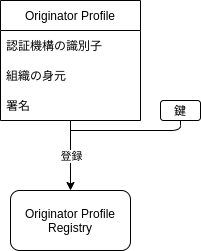

The diagram above was exported from draw.io. Its source (the exported page's mxGraphModel, read from the mxfile embedded in the PNG):
<mxGraphModel dx="288" dy="792" grid="1" gridSize="10" guides="1" tooltips="1" connect="1" arrows="1" fold="1" page="1" pageScale="1" pageWidth="827" pageHeight="1169" background="#FFFFFF" math="0" shadow="0">
  <root>
    <mxCell id="0" />
    <mxCell id="1" parent="0" />
    <mxCell id="12" value="Originator Profile Registry" style="rounded=1;whiteSpace=wrap;html=1;" parent="1" vertex="1">
      <mxGeometry x="180" y="510" width="120" height="60" as="geometry" />
    </mxCell>
    <mxCell id="20" value="" style="endArrow=classic;html=1;entryX=0.5;entryY=0;entryDx=0;entryDy=0;" parent="1" source="22" target="12" edge="1">
      <mxGeometry relative="1" as="geometry">
        <mxPoint x="240" y="440" as="sourcePoint" />
        <mxPoint x="550" y="330" as="targetPoint" />
      </mxGeometry>
    </mxCell>
    <mxCell id="21" value="登録" style="edgeLabel;resizable=0;html=1;align=center;verticalAlign=middle;" parent="20" connectable="0" vertex="1">
      <mxGeometry relative="1" as="geometry" />
    </mxCell>
    <mxCell id="22" value="Originator Profile" style="swimlane;fontStyle=0;childLayout=stackLayout;horizontal=1;startSize=30;horizontalStack=0;resizeParent=1;resizeParentMax=0;resizeLast=0;collapsible=1;marginBottom=0;" parent="1" vertex="1">
      <mxGeometry x="170" y="320" width="140" height="120" as="geometry" />
    </mxCell>
    <mxCell id="23" value="認証機構の識別子" style="text;strokeColor=none;fillColor=none;align=left;verticalAlign=middle;spacingLeft=4;spacingRight=4;overflow=hidden;points=[[0,0.5],[1,0.5]];portConstraint=eastwest;rotatable=0;" parent="22" vertex="1">
      <mxGeometry y="30" width="140" height="30" as="geometry" />
    </mxCell>
    <mxCell id="25" value="組織の身元" style="text;strokeColor=none;fillColor=none;align=left;verticalAlign=middle;spacingLeft=4;spacingRight=4;overflow=hidden;points=[[0,0.5],[1,0.5]];portConstraint=eastwest;rotatable=0;" parent="22" vertex="1">
      <mxGeometry y="60" width="140" height="30" as="geometry" />
    </mxCell>
    <mxCell id="28" value="署名" style="text;strokeColor=none;fillColor=none;align=left;verticalAlign=middle;spacingLeft=4;spacingRight=4;overflow=hidden;points=[[0,0.5],[1,0.5]];portConstraint=eastwest;rotatable=0;" parent="22" vertex="1">
      <mxGeometry y="90" width="140" height="30" as="geometry" />
    </mxCell>
    <mxCell id="32" style="edgeStyle=none;html=1;exitX=0.5;exitY=1;exitDx=0;exitDy=0;endArrow=none;endFill=0;" parent="1" source="29" edge="1">
      <mxGeometry relative="1" as="geometry">
        <mxPoint x="240" y="450" as="targetPoint" />
        <Array as="points">
          <mxPoint x="350" y="450" />
        </Array>
      </mxGeometry>
    </mxCell>
    <mxCell id="29" value="鍵" style="rounded=1;whiteSpace=wrap;html=1;" parent="1" vertex="1">
      <mxGeometry x="330" y="420" width="40" height="20" as="geometry" />
    </mxCell>
  </root>
</mxGraphModel>